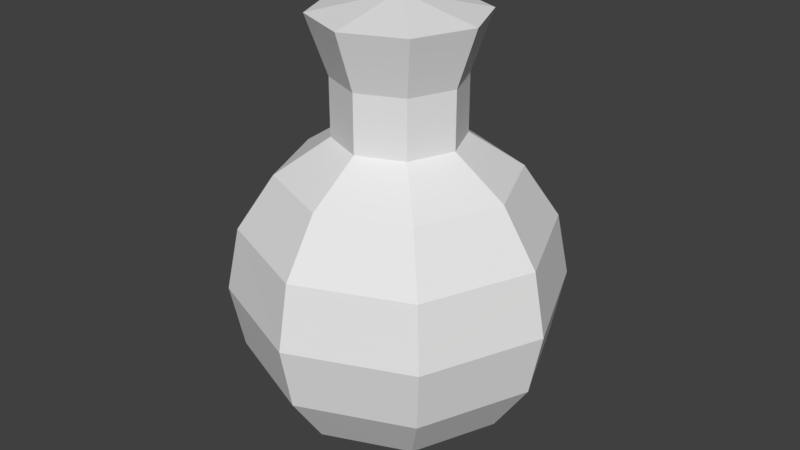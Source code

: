 # Source: green_bottle.blend  (saved by Blender 2.77.0; exported with 4.5.12 LTS)
import bpy
from mathutils import Matrix  # noqa: F401  (used for matrix-valued properties, if any)

bpy.ops.wm.read_factory_settings(use_empty=True)
scene = bpy.context.scene
scene.name = 'Scene'

# ---- collections
col_collection_1 = bpy.data.collections.new('Collection 1'); scene.collection.children.link(col_collection_1)

# ---- world
world_world = bpy.data.worlds.new('World'); scene.world = world_world
world_world.color = (0.05088, 0.05088, 0.05088)
world_world.use_sun_shadow = False
world_world.sun_shadow_jitter_overblur = 0.0
world_world.cycles.sampling_method = 'MANUAL'

# ---- meshes
me_sphere_013 = bpy.data.meshes.new('Sphere.013')
me_sphere_013.from_pydata([(0.1019, 0.000829, 0.1503), (0.1887, 0.001249, 0.09253), (0.2467, 0.001479, 0.005923), (0.2672, 0.001484, -0.0963), (0.247, 0.001263, -0.1986), (0.1892, 0.0008495, -0.2854), (0.1026, 0.0003067, -0.3434), (0.07237, -0.07164, 0.1504), (0.1341, -0.1327, 0.0926), (0.1754, -0.1735, 0.006011), (0.19, -0.1879, -0.09621), (0.1757, -0.1737, -0.1985), (0.1346, -0.1331, -0.2853), (0.07304, -0.07216, -0.3434), (0.0002327, -0.102, 0.1503), (0.0007926, -0.1887, 0.09248), (0.001232, -0.2468, 0.005853), (0.001484, -0.2672, -0.09638), (0.00151, -0.247, -0.1987), (0.001306, -0.1891, -0.2854), (0.000903, -0.1025, -0.3434), (0.09536, -0.09443, 0.3373), (-0.07224, -0.07244, 0.1502), (-0.1331, -0.1341, 0.09224), (-0.1737, -0.1754, 0.005539), (-0.1879, -0.19, -0.09672), (-0.1734, -0.1756, -0.199), (-0.1326, -0.1345, -0.2856), (-0.07157, -0.07297, -0.3436), (-0.1026, -0.000307, 0.1501), (-0.1892, -0.0008497, 0.09202), (-0.247, -0.001263, 0.005256), (-0.2672, -0.001484, -0.09703), (-0.2467, -0.001479, -0.1993), (-0.1887, -0.001249, -0.2859), (-0.1019, -0.0008292, -0.3437), (0.0003628, -0.0002827, -0.3639), (-0.07304, 0.07216, 0.15), (-0.1346, 0.1331, 0.09195), (-0.1757, 0.1737, 0.005168), (-0.19, 0.1879, -0.09712), (-0.1754, 0.1735, -0.1993), (-0.1341, 0.1327, -0.2859), (-0.07237, 0.07164, -0.3437), (-0.0009031, 0.1025, 0.1501), (-0.001306, 0.1891, 0.09208), (-0.00151, 0.247, 0.005326), (-0.001484, 0.2672, -0.09695), (-0.001232, 0.2468, -0.1992), (-0.0007926, 0.1887, -0.2858), (-0.0002325, 0.102, -0.3436), (0.07157, 0.07297, 0.1502), (0.1326, 0.1345, 0.09232), (0.1734, 0.1756, 0.005639), (0.1879, 0.19, -0.09661), (0.1737, 0.1754, -0.1989), (0.1331, 0.1341, -0.2856), (0.07224, 0.07244, -0.3435), (0.07224, -0.07154, 0.2434), (0.1018, 0.0009274, 0.2434), (0.0001063, -0.1019, 0.2433), (-0.07236, -0.07235, 0.2432), (-0.1027, -0.0002085, 0.2431), (-0.07317, 0.07226, 0.243), (-0.001029, 0.1026, 0.2431), (0.07144, 0.07307, 0.2432), (0.1344, 0.001208, 0.3372), (0.0001604, -0.1345, 0.3372), (-0.0006254, 0.000487, 0.3639), (-0.09548, -0.09549, 0.337), (-0.1355, -0.0002909, 0.3368), (-0.09654, 0.09535, 0.3368), (-0.001338, 0.1354, 0.3369), (0.0943, 0.09641, 0.3371)], [], [(6, 5, 12, 13), (4, 3, 10, 11), (2, 1, 8, 9), (44, 37, 63, 64), (36, 6, 13), (5, 4, 11, 12), (3, 2, 9, 10), (1, 0, 7, 8), (14, 7, 58, 60), (36, 13, 20), (12, 11, 18, 19), (10, 9, 16, 17), (8, 7, 14, 15), (13, 12, 19, 20), (11, 10, 17, 18), (9, 8, 15, 16), (19, 18, 26, 27), (17, 16, 24, 25), (15, 14, 22, 23), (20, 19, 27, 28), (18, 17, 25, 26), (16, 15, 23, 24), (7, 0, 59, 58), (36, 20, 28), (28, 27, 34, 35), (26, 25, 32, 33), (24, 23, 30, 31), (51, 44, 64, 65), (36, 28, 35), (27, 26, 33, 34), (25, 24, 31, 32), (23, 22, 29, 30), (33, 32, 40, 41), (31, 30, 38, 39), (0, 51, 65, 59), (36, 35, 43), (34, 33, 41, 42), (32, 31, 39, 40), (30, 29, 37, 38), (35, 34, 42, 43), (36, 43, 50), (42, 41, 48, 49), (40, 39, 46, 47), (38, 37, 44, 45), (43, 42, 49, 50), (41, 40, 47, 48), (39, 38, 45, 46), (22, 14, 60, 61), (47, 46, 53, 54), (45, 44, 51, 52), (50, 49, 56, 57), (48, 47, 54, 55), (46, 45, 52, 53), (29, 22, 61, 62), (36, 50, 57), (49, 48, 55, 56), (57, 56, 5, 6), (55, 54, 3, 4), (53, 52, 1, 2), (37, 29, 62, 63), (36, 57, 6), (56, 55, 4, 5), (54, 53, 2, 3), (52, 51, 0, 1), (58, 59, 66, 21), (62, 61, 69, 70), (59, 65, 73, 66), (64, 63, 71, 72), (60, 58, 21, 67), (61, 60, 67, 69), (63, 62, 70, 71), (65, 64, 72, 73), (66, 68, 21), (21, 68, 67), (67, 68, 69), (69, 68, 70), (70, 68, 71), (71, 68, 72), (72, 68, 73), (73, 68, 66)])
_uv = me_sphere_013.uv_layers.new(name='UVMap')
_uv.uv.foreach_set('vector', [0.7274, 0.7993, 0.7237, 0.8017, 0.7261, 0.8017, 0.7287, 0.7993, 0.7213, 0.8054, 0.7204, 0.8098, 0.7237, 0.8098, 0.7243, 0.8054, 0.7213, 0.8141, 0.7237, 0.8178, 0.7261, 0.8178, 0.7243, 0.8141, 0.7317, 0.8201, 0.74, 0.8201, 0.74, 0.8184, 0.7317, 0.8184, 0.7318, 0.7984, 0.7274, 0.7993, 0.7287, 0.7993, 0.7237, 0.8017, 0.7213, 0.8054, 0.7243, 0.8054, 0.7261, 0.8017, 0.7204, 0.8098, 0.7213, 0.8141, 0.7243, 0.8141, 0.7237, 0.8098, 0.7237, 0.8178, 0.7274, 0.8203, 0.7287, 0.8203, 0.7261, 0.8178, 0.7317, 0.8201, 0.7233, 0.8201, 0.7233, 0.8184, 0.7317, 0.8184, 0.7318, 0.7984, 0.7287, 0.7993, 0.7318, 0.7993, 0.7261, 0.8017, 0.7243, 0.8054, 0.7318, 0.8054, 0.7318, 0.8017, 0.7237, 0.8098, 0.7243, 0.8141, 0.7318, 0.8141, 0.7318, 0.8098, 0.7261, 0.8178, 0.7287, 0.8203, 0.7318, 0.8203, 0.7318, 0.8178, 0.7287, 0.7993, 0.7261, 0.8017, 0.7318, 0.8017, 0.7318, 0.7993, 0.7243, 0.8054, 0.7237, 0.8098, 0.7318, 0.8098, 0.7318, 0.8054, 0.7243, 0.8141, 0.7261, 0.8178, 0.7318, 0.8178, 0.7318, 0.8141, 0.7318, 0.8017, 0.7318, 0.8054, 0.7392, 0.8054, 0.7374, 0.8017, 0.7318, 0.8098, 0.7318, 0.8141, 0.7392, 0.8141, 0.7398, 0.8098, 0.7318, 0.8178, 0.7318, 0.8203, 0.7348, 0.8203, 0.7374, 0.8178, 0.7318, 0.7993, 0.7318, 0.8017, 0.7374, 0.8017, 0.7348, 0.7993, 0.7318, 0.8054, 0.7318, 0.8098, 0.7398, 0.8098, 0.7392, 0.8054, 0.7318, 0.8141, 0.7318, 0.8178, 0.7374, 0.8178, 0.7392, 0.8141, 0.7233, 0.8201, 0.7198, 0.8201, 0.7198, 0.8184, 0.7233, 0.8184, 0.7318, 0.7984, 0.7318, 0.7993, 0.7348, 0.7993, 0.7348, 0.7993, 0.7374, 0.8017, 0.7398, 0.8017, 0.7361, 0.7993, 0.7392, 0.8054, 0.7398, 0.8098, 0.7431, 0.8098, 0.7422, 0.8054, 0.7392, 0.8141, 0.7374, 0.8178, 0.7398, 0.8178, 0.7422, 0.8141, 0.7233, 0.8201, 0.7317, 0.8201, 0.7317, 0.8184, 0.7233, 0.8184, 0.7318, 0.7984, 0.7348, 0.7993, 0.7361, 0.7993, 0.7374, 0.8017, 0.7392, 0.8054, 0.7422, 0.8054, 0.7398, 0.8017, 0.7398, 0.8098, 0.7392, 0.8141, 0.7422, 0.8141, 0.7431, 0.8098, 0.7374, 0.8178, 0.7348, 0.8203, 0.7361, 0.8203, 0.7398, 0.8178, 0.7422, 0.8054, 0.7431, 0.8098, 0.7398, 0.8098, 0.7392, 0.8054, 0.7422, 0.8141, 0.7398, 0.8178, 0.7374, 0.8178, 0.7392, 0.8141, 0.7198, 0.8201, 0.7233, 0.8201, 0.7233, 0.8184, 0.7198, 0.8184, 0.7318, 0.7984, 0.7361, 0.7993, 0.7348, 0.7993, 0.7398, 0.8017, 0.7422, 0.8054, 0.7392, 0.8054, 0.7374, 0.8017, 0.7431, 0.8098, 0.7422, 0.8141, 0.7392, 0.8141, 0.7398, 0.8098, 0.7398, 0.8178, 0.7361, 0.8203, 0.7348, 0.8203, 0.7374, 0.8178, 0.7361, 0.7993, 0.7398, 0.8017, 0.7374, 0.8017, 0.7348, 0.7993, 0.7318, 0.7984, 0.7348, 0.7993, 0.7318, 0.7993, 0.7374, 0.8017, 0.7392, 0.8054, 0.7318, 0.8054, 0.7318, 0.8017, 0.7398, 0.8098, 0.7392, 0.8141, 0.7318, 0.8141, 0.7318, 0.8098, 0.7374, 0.8178, 0.7348, 0.8203, 0.7318, 0.8203, 0.7318, 0.8178, 0.7348, 0.7993, 0.7374, 0.8017, 0.7318, 0.8017, 0.7318, 0.7993, 0.7392, 0.8054, 0.7398, 0.8098, 0.7318, 0.8098, 0.7318, 0.8054, 0.7392, 0.8141, 0.7374, 0.8178, 0.7318, 0.8178, 0.7318, 0.8141, 0.74, 0.8201, 0.7317, 0.8201, 0.7317, 0.8184, 0.74, 0.8184, 0.7318, 0.8098, 0.7318, 0.8141, 0.7243, 0.8141, 0.7237, 0.8098, 0.7318, 0.8178, 0.7318, 0.8203, 0.7287, 0.8203, 0.7261, 0.8178, 0.7318, 0.7993, 0.7318, 0.8017, 0.7261, 0.8017, 0.7287, 0.7993, 0.7318, 0.8054, 0.7318, 0.8098, 0.7237, 0.8098, 0.7243, 0.8054, 0.7318, 0.8141, 0.7318, 0.8178, 0.7261, 0.8178, 0.7243, 0.8141, 0.7435, 0.8201, 0.74, 0.8201, 0.74, 0.8184, 0.7435, 0.8184, 0.7318, 0.7984, 0.7318, 0.7993, 0.7287, 0.7993, 0.7318, 0.8017, 0.7318, 0.8054, 0.7243, 0.8054, 0.7261, 0.8017, 0.7287, 0.7993, 0.7261, 0.8017, 0.7237, 0.8017, 0.7274, 0.7993, 0.7243, 0.8054, 0.7237, 0.8098, 0.7204, 0.8098, 0.7213, 0.8054, 0.7243, 0.8141, 0.7261, 0.8178, 0.7237, 0.8178, 0.7213, 0.8141, 0.74, 0.8201, 0.7435, 0.8201, 0.7435, 0.8184, 0.74, 0.8184, 0.7318, 0.7984, 0.7287, 0.7993, 0.7274, 0.7993, 0.7261, 0.8017, 0.7243, 0.8054, 0.7213, 0.8054, 0.7237, 0.8017, 0.7237, 0.8098, 0.7243, 0.8141, 0.7213, 0.8141, 0.7204, 0.8098, 0.7261, 0.8178, 0.7287, 0.8203, 0.7274, 0.8203, 0.7237, 0.8178, 0.7275, 0.7983, 0.7258, 0.7983, 0.7258, 0.8005, 0.7275, 0.8005, 0.7377, 0.7983, 0.736, 0.7983, 0.736, 0.8005, 0.7377, 0.8005, 0.7258, 0.7983, 0.7275, 0.7983, 0.7275, 0.8005, 0.7258, 0.8005, 0.7318, 0.7983, 0.736, 0.7983, 0.736, 0.8005, 0.7318, 0.8005, 0.7318, 0.7983, 0.7275, 0.7983, 0.7275, 0.8005, 0.7318, 0.8005, 0.736, 0.7983, 0.7318, 0.7983, 0.7318, 0.8005, 0.736, 0.8005, 0.736, 0.7983, 0.7377, 0.7983, 0.7377, 0.8005, 0.736, 0.8005, 0.7275, 0.7983, 0.7318, 0.7983, 0.7318, 0.8005, 0.7275, 0.8005, 0.7323, 0.7996, 0.7318, 0.7996, 0.7321, 0.7993, 0.7321, 0.7993, 0.7318, 0.7996, 0.7318, 0.7991, 0.7318, 0.7991, 0.7318, 0.7996, 0.7315, 0.7993, 0.7315, 0.7993, 0.7318, 0.7996, 0.7313, 0.7996, 0.7313, 0.7996, 0.7318, 0.7996, 0.7315, 0.7999, 0.7315, 0.7999, 0.7318, 0.7996, 0.7318, 0.8001, 0.7318, 0.8001, 0.7318, 0.7996, 0.7321, 0.7999, 0.7321, 0.7999, 0.7318, 0.7996, 0.7323, 0.7996])
me_sphere_013.use_remesh_preserve_volume = False
me_sphere_013.use_remesh_preserve_attributes = False
me_sphere_013.use_mirror_vertex_groups = False
me_sphere_013.update()

# ---- objects
ob_green_bottle = bpy.data.objects.new('green bottle', me_sphere_013)

# ---- transforms, parenting, visibility, modifiers, constraints
ob_green_bottle.location = (0.0, 0.0, 0.0)
ob_green_bottle.lineart.crease_threshold = 0.0
_vg = ob_green_bottle.vertex_groups.new(name='Torso')
_vg = ob_green_bottle.vertex_groups.new(name='Chest')
_vg = ob_green_bottle.vertex_groups.new(name='Neck')
_vg = ob_green_bottle.vertex_groups.new(name='Head')
_vg = ob_green_bottle.vertex_groups.new(name='Upper Arm.L')
_vg = ob_green_bottle.vertex_groups.new(name='Lower Arm.L')
_vg = ob_green_bottle.vertex_groups.new(name='Hand.L')
_vg = ob_green_bottle.vertex_groups.new(name='Thumb01.L')
_vg = ob_green_bottle.vertex_groups.new(name='Thumb01.L.001')
_vg = ob_green_bottle.vertex_groups.new(name='Hand.L.001')
_vg = ob_green_bottle.vertex_groups.new(name='Hand.L.002')
_vg = ob_green_bottle.vertex_groups.new(name='Upper Arm.R')
_vg = ob_green_bottle.vertex_groups.new(name='Lower Arm.R')
_vg = ob_green_bottle.vertex_groups.new(name='Hand.R')
_vg = ob_green_bottle.vertex_groups.new(name='Thumb01.R')
_vg = ob_green_bottle.vertex_groups.new(name='Thumb01.R.001')
_vg = ob_green_bottle.vertex_groups.new(name='Hand.R.001')
_vg = ob_green_bottle.vertex_groups.new(name='Hand.R.002')
_vg = ob_green_bottle.vertex_groups.new(name='Upper Leg.L')
_vg = ob_green_bottle.vertex_groups.new(name='Lower Leg.L')
_vg = ob_green_bottle.vertex_groups.new(name='Upper Leg.R')
_vg = ob_green_bottle.vertex_groups.new(name='Lower Leg.R')
_vg = ob_green_bottle.vertex_groups.new(name='Foot.L')
_vg = ob_green_bottle.vertex_groups.new(name='Toes.L')
_vg = ob_green_bottle.vertex_groups.new(name='Foot.R')
_vg = ob_green_bottle.vertex_groups.new(name='Toes.R')

# ---- collection membership
col_collection_1.objects.link(ob_green_bottle)

# ---- scene / render settings (as saved in the file)
scene.frame_start = 1; scene.frame_end = 250; scene.frame_set(0)
scene.render.engine = 'BLENDER_EEVEE_NEXT'
scene.render.resolution_percentage = 50
scene.render.dither_intensity = 0.0
scene.cycles.use_denoising = False
scene.cycles.samples = 128
scene.cycles.sampling_pattern = 'TABULATED_SOBOL'
scene.cycles.light_sampling_threshold = 0.0
scene.cycles.use_adaptive_sampling = False
scene.cycles.use_light_tree = False
scene.cycles.blur_glossy = 0.0
scene.cycles.sample_clamp_indirect = 0.0
scene.view_settings.view_transform = 'Standard'
bpy.context.view_layer.update()

# ---- added for rendering (the .blend has no active camera and no usable light): camera, sun
cam_auto = bpy.data.cameras.new('AutoCamera')
cam_auto.lens = 50.0
cam_auto.sensor_width = 36.0
cam_auto.clip_end = 1000.0
ob_auto_camera = bpy.data.objects.new('AutoCamera', cam_auto)
scene.collection.objects.link(ob_auto_camera)
ob_auto_camera.location = (0.970727, -1.16487, 0.776582)
ob_auto_camera.rotation_euler = (1.09748, -7.21219e-08, 0.694738)
scene.camera = ob_auto_camera
light_auto_sun = bpy.data.lights.new('AutoSun', 'SUN')
light_auto_sun.energy = 3.0
light_auto_sun.angle = 0.0523599
ob_auto_sun = bpy.data.objects.new('AutoSun', light_auto_sun)
scene.collection.objects.link(ob_auto_sun)
ob_auto_sun.rotation_euler = (0.872665, 0.174533, 0.523599)
bpy.context.view_layer.update()
